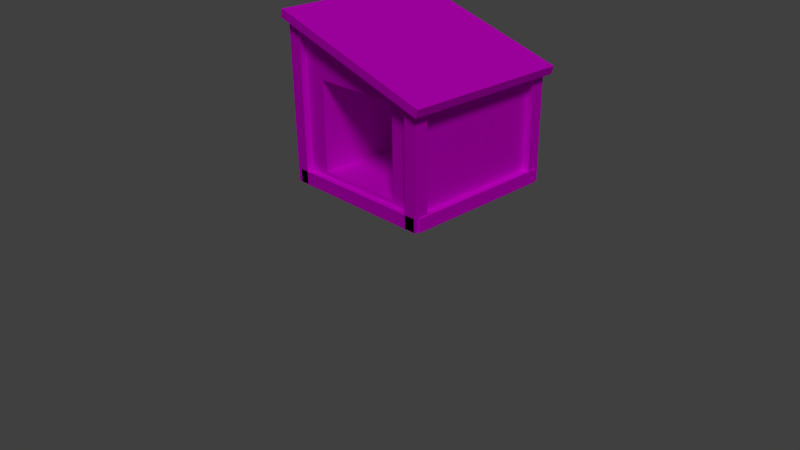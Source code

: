# Source: henhouse_3.blend  (saved by Blender 2.75.0; exported with 4.5.12 LTS)
import bpy
from mathutils import Matrix  # noqa: F401  (used for matrix-valued properties, if any)

bpy.ops.wm.read_factory_settings(use_empty=True)
scene = bpy.context.scene
scene.name = 'Scene'

# ---- collections
col_collection_1 = bpy.data.collections.new('Collection 1'); scene.collection.children.link(col_collection_1)

# ---- images (referenced by path relative to the original .blend; pixels are not part of the script)
import os
ASSET_DIR = os.environ.get("B2B_ASSET_DIR", "")  # directory of the original .blend (textures are referenced by path, not embedded)
HERE = os.path.dirname(os.path.abspath(__file__))  # packed textures are extracted next to this script under _unpacked/

def load_image(name, relpath, width, height, colorspace="sRGB"):
    """Load a texture the original file referenced (path relative to the .blend, or extracted next to this script)."""
    p = next((c for c in (os.path.join(HERE, relpath), os.path.join(ASSET_DIR, relpath)) if relpath and os.path.exists(c)), "")
    if p:
        img = bpy.data.images.load(p, check_existing=True)
        img.name = name
    else:  # same state as the original file: an image datablock whose file is absent (Cycles renders it pink)
        img = bpy.data.images.new(name, width, height)
        img.source = "FILE"
        img.filepath = "//" + (relpath or name)
    img.colorspace_settings.name = colorspace
    return img
img_material_002_diffuse_color = load_image('Material.002 Diffuse Color', '', 1024, 1024, 'sRGB')
img_hen_house_texture_jpg = load_image('Hen House Texture.jpg', 'Hen House Texture.jpg', 1024, 1024, 'sRGB')

# ---- materials (node trees are filled in below, after node groups)
mat_material_002 = bpy.data.materials.new('Material.002')
mat_material_002.alpha_threshold = 0.0
mat_material_002.roughness = 0.5

# ---- material node trees
mat_material_002.use_nodes = True; mat_material_002.node_tree.nodes.clear()
_N = mat_material_002.node_tree.nodes; _L = mat_material_002.node_tree.links
n0 = _N.new('ShaderNodeOutputMaterial'); n0.name = 'Material Output'; n0.location = (300, 300)
n1 = _N.new('ShaderNodeBsdfDiffuse'); n1.name = 'Diffuse BSDF'; n1.location = (10, 300)
n2 = _N.new('ShaderNodeTexImage'); n2.name = 'Image Texture'; n2.location = (0, 0)
n2.width = 140
n2.image = img_material_002_diffuse_color
n3 = _N.new('ShaderNodeTexImage'); n3.name = 'Image Texture.001'; n3.location = (-264, 384)
n3.width = 138
n3.image = img_hen_house_texture_jpg
_L.new(n1.outputs[0], n0.inputs[0])
_L.new(n3.outputs[0], n1.inputs[0])
n0.is_active_output = True

# ---- world
world_world = bpy.data.worlds.new('World'); scene.world = world_world
world_world.color = (0.05088, 0.05088, 0.05088)
world_world.use_sun_shadow = False
world_world.sun_shadow_jitter_overblur = 0.0
world_world.cycles.sampling_method = 'MANUAL'
world_world.cycles.sample_map_resolution = 256

# ---- cameras
cam_camera = bpy.data.cameras.new('Camera')
cam_camera.clip_end = 100.0
cam_camera.lens = 35.0
cam_camera.sensor_width = 32.0
cam_camera.sensor_height = 18.0
cam_camera.ortho_scale = 7.314
cam_camera.dof.focus_distance = 0.0

# ---- lights
light_sun = bpy.data.lights.new('Sun', 'SUN')
light_sun.transmission_factor = 0.0
light_sun.angle = 0.1993
light_sun.energy = 1.0
light_sun.shadow_buffer_clip_start = 0.5
light_sun.shadow_soft_size = 0.1
light_sun.shadow_cascade_max_distance = 1000.0
light_sun.cycles.use_multiple_importance_sampling = False

# ---- meshes
me_cube_002 = bpy.data.meshes.new('Cube.002')
me_cube_002.from_pydata([(-0.6128, -1.0, -0.8529), (-0.6128, -1.0, 0.3482), (-1.0, 1.0, -1.0), (-1.0, 1.0, 1.0), (0.6128, -1.0, -0.8529), (0.6128, -1.0, 0.3482), (1.0, 1.0, -1.0), (1.0, 1.0, 0.3882), (-1.16, -1.16, 1.049), (-1.16, 1.16, 1.049), (1.16, 1.16, 0.3392), (1.16, -1.16, 0.3392), (-1.128, -1.16, 1.155), (-1.128, 1.16, 1.155), (1.193, 1.16, 0.4455), (1.193, -1.16, 0.4455), (0.9064, 0.9121, -1.66), (0.9064, 0.9121, 0.4259), (0.9064, 1.092, -1.66), (0.9064, 1.092, 0.4259), (1.087, 0.9121, -1.66), (1.087, 0.9121, 0.4259), (1.087, 1.092, -1.66), (1.087, 1.092, 0.4259), (-0.9107, 1.092, 1.067), (-0.9107, 1.092, -1.66), (-0.9107, 0.9121, 1.067), (-0.9107, 0.9121, -1.66), (-1.091, 1.092, 1.067), (-1.091, 1.092, -1.66), (-1.091, 0.9121, 1.067), (-1.091, 0.9121, -1.66), (0.9064, -1.09, -1.084), (0.9064, -1.09, 0.4259), (0.9064, -0.9096, -1.084), (0.9064, -0.9096, 0.4259), (1.087, -1.09, -1.084), (1.087, -1.09, 0.4259), (1.087, -0.9096, -1.084), (1.087, -0.9096, 0.4259), (-1.09, -1.09, -1.66), (-1.09, -1.09, 1.069), (-1.09, -0.9096, -1.66), (-1.09, -0.9096, 1.069), (-0.9099, -1.09, -1.66), (-0.9099, -1.09, 1.069), (-0.9099, -0.9096, -1.66), (-0.9099, -0.9096, 1.069), (-1.033, -1.09, -0.9095), (1.053, -1.09, -0.9095), (-1.033, -0.9096, -0.9095), (1.053, -0.9096, -0.9095), (-1.033, -1.09, -1.09), (1.053, -1.09, -1.09), (-1.033, -0.9096, -1.09), (1.053, -0.9096, -1.09), (-1.033, 0.9128, -0.9069), (1.053, 0.9128, -0.9069), (-1.033, 1.093, -0.9069), (1.053, 1.093, -0.9069), (-1.033, 0.9128, -1.087), (1.053, 0.9128, -1.087), (-1.033, 1.093, -1.087), (1.053, 1.093, -1.087), (-1.081, 1.045, -0.9095), (-1.081, -1.041, -0.9095), (-0.901, 1.045, -0.9095), (-0.901, -1.041, -0.9095), (-1.081, 1.045, -1.09), (-1.081, -1.041, -1.09), (-0.901, 1.045, -1.09), (-0.901, -1.041, -1.09), (0.9214, 1.045, -0.9069), (0.9214, -1.041, -0.9069), (1.102, 1.045, -0.9069), (1.102, -1.041, -0.9069), (0.9214, 1.045, -1.087), (0.9214, -1.041, -1.087), (1.102, 1.045, -1.087), (1.102, -1.041, -1.087), (-1.033, 0.9128, 0.07091), (1.053, 0.9128, 0.07091), (-1.033, 1.093, 0.07091), (1.053, 1.093, 0.07091), (-1.033, 0.9128, -0.1094), (1.053, 0.9128, -0.1094), (-1.033, 1.093, -0.1094), (1.053, 1.093, -0.1094), (-1.091, -1.09, -1.66), (-1.091, -0.9096, -1.66), (-0.9107, -1.09, -1.66), (-0.9107, -0.9096, -1.66), (-1.09, -1.09, -1.084), (-1.09, -1.09, 1.068), (-1.09, -0.9096, -1.084), (-1.09, -0.9096, 1.068), (-0.9101, -1.09, -1.084), (-0.9101, -1.09, 1.068), (-0.9101, -0.9096, -1.084), (-0.9101, -0.9096, 1.068), (0.9064, 0.9124, -1.084), (0.9064, 0.9124, 0.4259), (0.9064, 1.093, -1.084), (0.9064, 1.093, 0.4259), (1.087, 0.9124, -1.084), (1.087, 0.9124, 0.4259), (1.087, 1.093, -1.084), (1.087, 1.093, 0.4259), (-1.09, 0.9124, -1.084), (-1.09, 0.9124, 1.068), (-1.09, 1.093, -1.084), (-1.09, 1.093, 1.068), (-0.9101, 0.9124, -1.084), (-0.9101, 0.9124, 1.068), (-0.9101, 1.093, -1.084), (-0.9101, 1.093, 1.068), (-1.0, -1.0, -1.0), (-1.0, -1.0, 1.0), (1.0, -1.0, 0.3882), (1.0, -1.0, -1.0), (-0.6128, 0.4682, -0.8529), (-0.6128, 0.4682, 0.3482), (0.6128, 0.4682, -0.8529), (0.6128, 0.4682, 0.3482), (0.6128, -1.0, -0.8529), (0.6128, -1.0, 0.3482), (1.0, -1.0, 0.3882), (1.0, -1.0, -1.0), (-1.0, 1.0, -1.0), (-1.0, 1.0, 1.0), (1.0, 1.0, -1.0), (1.0, 1.0, 0.3882)], [], [(117, 3, 2, 116), (7, 118, 119, 6), (5, 1, 121, 123), (116, 2, 6, 119), (117, 118, 11, 8), (8, 11, 15, 12), (7, 3, 9, 10), (118, 7, 10, 11), (3, 117, 8, 9), (15, 14, 13, 12), (10, 9, 13, 14), (11, 10, 14, 15), (9, 8, 12, 13), (108, 110, 114, 112), (115, 113, 112, 114), (105, 107, 103, 101), (113, 115, 111, 109), (109, 111, 110, 108), (113, 109, 108, 112), (107, 105, 104, 106), (95, 99, 98, 94), (33, 35, 34, 32), (35, 39, 38, 34), (39, 37, 36, 38), (37, 33, 32, 36), (32, 34, 38, 36), (37, 39, 35, 33), (105, 101, 100, 104), (103, 107, 106, 102), (101, 103, 102, 100), (111, 115, 114, 110), (100, 102, 106, 104), (93, 95, 94, 92), (49, 51, 50, 48), (51, 55, 54, 50), (55, 53, 52, 54), (53, 49, 48, 52), (48, 50, 54, 52), (53, 55, 51, 49), (57, 59, 58, 56), (59, 63, 62, 58), (63, 61, 60, 62), (61, 57, 56, 60), (56, 58, 62, 60), (61, 63, 59, 57), (65, 67, 66, 64), (67, 71, 70, 66), (71, 69, 68, 70), (69, 65, 64, 68), (64, 66, 70, 68), (69, 71, 67, 65), (73, 75, 74, 72), (75, 79, 78, 74), (79, 77, 76, 78), (77, 73, 72, 76), (72, 74, 78, 76), (77, 79, 75, 73), (81, 83, 82, 80), (83, 87, 86, 82), (87, 85, 84, 86), (85, 81, 80, 84), (80, 82, 86, 84), (85, 87, 83, 81), (99, 97, 96, 98), (97, 93, 92, 96), (92, 94, 98, 96), (97, 99, 95, 93), (0, 1, 117, 116), (1, 5, 118, 117), (4, 0, 116, 119), (123, 121, 120, 122), (1, 0, 120, 121), (0, 4, 122, 120), (4, 5, 123, 122), (125, 124, 127, 126), (129, 131, 130, 128)])
_uv = me_cube_002.uv_layers.new(name='UVMap')
_uv.uv.foreach_set('vector', [0.0001, 0.0001001, 0.9999, 9.998e-05, 0.9999, 0.9999, 9.998e-05, 0.9999, 0.9999, 0.6941, 8.342e-05, 0.6941, 8.33e-05, 8.342e-05, 0.9999, 8.33e-05, 0.6684, 0.4911, 0.6306, 0.3655, 0.6306, 0.3655, 0.6684, 0.4911, 0.2922, 0.8123, 0.2922, 0.5565, 0.5435, 0.5562, 0.5435, 0.812, 0.272, 0.2812, 0.272, 0.02095, 0.2922, 0.0, 0.2922, 0.3019, 0.7816, 0.8666, 0.7816, 0.5562, 0.7956, 0.5562, 0.7956, 0.8666, 0.02019, 0.02197, 0.02019, 0.2822, 0.0, 0.3031, 1.501e-08, 0.001192, 0.272, 0.02095, 0.02019, 0.02197, 1.501e-08, 0.001192, 0.2922, 0.0, 0.02019, 0.2822, 0.272, 0.2812, 0.2922, 0.3019, 0.0, 0.3031, 0.9999, 9.777e-05, 0.9999, 0.9562, 9.792e-05, 0.9562, 9.777e-05, 9.797e-05, 0.2745, 0.6136, 0.2745, 0.3031, 0.2885, 0.3031, 0.2885, 0.6136, 0.1723, 0.7031, 0.1723, 1.0, 0.1589, 1.0, 0.1589, 0.7031, 0.2879, 0.6136, 0.2879, 0.9104, 0.2745, 0.9104, 0.2745, 0.6136, 1.0, 0.1676, 0.8, 0.1676, 0.8, 0.08379, 1.0, 0.08379, 0.8, 1.0, 0.6, 1.0, 0.6, 0.0, 0.8, 0.0, 1.0, 0.0, 1.0, 0.1194, 0.8, 0.1194, 0.8, 3.947e-08, 1.0, 0.0, 1.0, 0.08379, 0.8, 0.08379, 0.8, 2.77e-08, 0.0, 0.0, 0.2, 0.0, 0.2, 1.0, 3.967e-07, 1.0, 0.4, 0.0, 0.6, 0.0, 0.6, 1.0, 0.4, 1.0, 0.6, 0.0, 0.8, 3.947e-08, 0.8, 1.0, 0.6, 1.0, 0.6, 1.0, 0.4, 1.0, 0.4, 5.54e-08, 0.6, 0.0, 0.2, 1.974e-08, 0.4, 0.0, 0.4, 1.0, 0.2, 1.0, 0.2, 1.0, 0.0, 1.0, 1.322e-07, 7.895e-08, 0.2, 0.0, 0.6, 0.0, 0.8, 1.974e-08, 0.8, 1.0, 0.6, 1.0, 0.4, 0.0, 0.6, 0.0, 0.6, 1.0, 0.4, 1.0, 0.8, 0.1194, 0.8, 3.947e-08, 1.0, 0.0, 1.0, 0.1194, 1.0, 0.1194, 1.0, 0.2388, 0.8, 0.2388, 0.8, 0.1194, 0.4, 0.0, 0.6, 0.0, 0.6, 1.0, 0.4, 1.0, 0.4, 1.0, 0.2, 1.0, 0.2, 7.895e-08, 0.4, 0.0, 0.0, 1.974e-08, 0.2, 0.0, 0.2, 1.0, 3.306e-07, 1.0, 0.4, 1.0, 0.2, 1.0, 0.2, 1.108e-07, 0.4, 0.0, 0.8, 0.2388, 0.8, 0.1194, 1.0, 0.1194, 1.0, 0.2388, 0.0, 0.0, 0.2, 0.0, 0.2, 1.0, 5.289e-07, 1.0, 0.4, 0.0, 0.6, 0.0, 0.6, 1.0, 0.4, 1.0, 0.4, 1.0, 0.2, 1.0, 0.2, 5.715e-08, 0.4, 0.0, 0.0, 0.0, 0.2, 0.0, 0.2, 1.0, 1.983e-07, 1.0, 0.8, 1.0, 0.6, 1.0, 0.6, 0.0, 0.8, 5.715e-08, 1.0, 0.08645, 1.0, 0.1729, 0.8, 0.1729, 0.8, 0.08645, 0.8, 0.0, 1.0, 1.143e-07, 1.0, 0.08645, 0.8, 0.08645, 0.9546, 0.5671, 0.9319, 0.5671, 0.9319, 0.3004, 0.9546, 0.3004, 0.8638, 0.916, 0.8411, 0.916, 0.8411, 0.6492, 0.8638, 0.6492, 0.1135, 0.9695, 0.0908, 0.9694, 0.0908, 0.7031, 0.1135, 0.7032, 0.9092, 0.6492, 0.9319, 0.6492, 0.9319, 0.916, 0.9092, 0.916, 0.8045, 0.2668, 0.8045, 0.2899, 0.7818, 0.2899, 0.7818, 0.2668, 0.4933, 0.8123, 0.4933, 0.8353, 0.4706, 0.8353, 0.4706, 0.8123, 0.9319, 0.6492, 0.9546, 0.6492, 0.9546, 0.916, 0.9319, 0.916, 0.8499, 0.0, 0.8726, 0.0, 0.8726, 0.2668, 0.8499, 0.2668, 0.9546, 0.3004, 0.9773, 0.3004, 0.9773, 0.5672, 0.9546, 0.5672, 0.7818, 0.2668, 0.7591, 0.2668, 0.7591, 0.0, 0.7818, 1.525e-08, 0.176, 0.8488, 0.176, 0.8257, 0.1987, 0.8257, 0.1987, 0.8488, 0.4933, 0.8584, 0.4933, 0.8353, 0.516, 0.8353, 0.516, 0.8584, 0.6, 0.0, 0.8, 0.0, 0.8, 1.0, 0.6, 1.0, 0.2, 0.0, 0.4, 5.715e-08, 0.4, 1.0, 0.2, 1.0, 0.6, 1.0, 0.4, 1.0, 0.4, 0.0, 0.6, 0.0, 0.2, 1.0, 5.95e-07, 1.0, 0.0, 5.715e-08, 0.2, 0.0, 0.8, 0.08645, 0.8, 0.0, 1.0, 0.0, 1.0, 0.08645, 1.0, 0.1729, 0.8, 0.1729, 0.8, 0.08645, 1.0, 0.08645, 0.6, 1.0, 0.4, 1.0, 0.4, 0.0, 0.6, 0.0, 0.2, 0.0, 0.4, 0.0, 0.4, 1.0, 0.2, 1.0, 0.2, 1.0, 3.967e-07, 1.0, 0.0, 0.0, 0.2, 0.0, 0.8, 1.0, 0.6, 1.0, 0.6, 0.0, 0.8, 1.143e-07, 0.8, 0.08645, 0.8, 0.0, 1.0, 0.0, 1.0, 0.08645, 1.0, 0.08645, 1.0, 0.1729, 0.8, 0.1729, 0.8, 0.08645, 0.8, 1.0, 0.6, 1.0, 0.6, 0.0, 0.8, 5.54e-08, 0.2, 0.0, 0.4, 0.0, 0.4, 1.0, 0.2, 1.0, 0.8, 0.08379, 0.8, 2.77e-08, 1.0, 0.0, 1.0, 0.08379, 0.8, 0.08379, 1.0, 0.08379, 1.0, 0.1676, 0.8, 0.1676, 0.1623, 0.06172, 0.1623, 0.5646, 0.0001146, 0.8375, 0.0001144, 0.0001144, 0.1623, 0.5646, 0.6754, 0.5646, 0.8375, 0.5814, 0.0001146, 0.8375, 0.6754, 0.06172, 0.1623, 0.06172, 0.0001144, 0.0001144, 0.8375, 0.0001144, 0.9999, 0.9799, 9.917e-05, 0.9799, 9.898e-05, 9.898e-05, 0.9999, 9.898e-05, 9.047e-05, 0.8179, 9.043e-05, 9.043e-05, 0.9999, 9.043e-05, 0.9999, 0.8179, 9.151e-05, 0.8346, 9.134e-05, 9.134e-05, 0.9999, 9.134e-05, 0.9999, 0.8346, 9.043e-05, 0.8179, 9.043e-05, 9.043e-05, 0.9999, 9.043e-05, 0.9999, 0.8179, 0.8378, 0.5646, 0.8377, 0.06172, 0.9999, 0.0001144, 0.9999, 0.5814, 0.0001, 9.998e-05, 0.9999, 0.3059, 0.9999, 0.9999, 9.998e-05, 0.9999])
me_cube_002.materials.append(mat_material_002)
me_cube_002.use_remesh_preserve_volume = False
me_cube_002.use_remesh_preserve_attributes = False
me_cube_002.use_mirror_vertex_groups = False
me_cube_002.auto_texspace = False
me_cube_002.update()

# ---- objects
ob_cube = bpy.data.objects.new('Cube', me_cube_002)
ob_sun = bpy.data.objects.new('Sun', light_sun)
ob_camera = bpy.data.objects.new('Camera', cam_camera)

# ---- transforms, parenting, visibility, modifiers, constraints
ob_cube.location = (-0.01819, 0.8089, 1.865)
ob_cube.show_texture_space = True
ob_cube.lineart.crease_threshold = 0.0
ob_sun.location = (5.016, -9.781e-07, 7.28)
ob_sun.rotation_euler = (4.574e-08, 0.7287, -0.7114)
ob_sun.lineart.crease_threshold = 0.0
ob_camera.location = (7.481, -6.508, 5.344)
ob_camera.rotation_euler = (1.109, 0.01082, 0.8149)
ob_camera.lock_rotations_4d = False
ob_camera.empty_display_type = 'ARROWS'
ob_camera.color = (0.0, 0.0, 0.0, 0.0)
ob_camera.display_type = 'WIRE'
ob_camera.lineart.crease_threshold = 0.0

# ---- collection membership
col_collection_1.objects.link(ob_cube)
col_collection_1.objects.link(ob_sun)
col_collection_1.objects.link(ob_camera)

# ---- scene / render settings (as saved in the file)
scene.camera = ob_camera
scene.frame_start = 1; scene.frame_end = 250; scene.frame_set(2)
scene.render.engine = 'CYCLES'
scene.render.resolution_percentage = 50
scene.render.dither_intensity = 0.0
scene.cycles.use_denoising = False
scene.cycles.samples = 100
scene.cycles.sampling_pattern = 'TABULATED_SOBOL'
scene.cycles.light_sampling_threshold = 0.0
scene.cycles.use_adaptive_sampling = False
scene.cycles.use_light_tree = False
scene.cycles.blur_glossy = 0.0
scene.cycles.pixel_filter_type = 'GAUSSIAN'
scene.cycles.sample_clamp_indirect = 0.0
scene.view_settings.view_transform = 'Standard'
bpy.context.view_layer.update()
